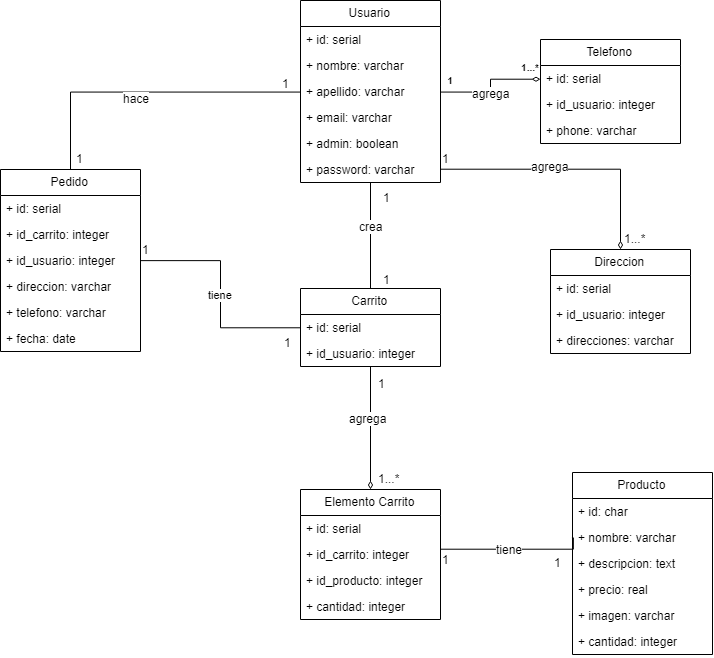

The diagram above was exported from draw.io. Its source (the exported page's mxGraphModel, read from the mxfile embedded in the PNG):
<mxGraphModel dx="1240" dy="576" grid="1" gridSize="10" guides="1" tooltips="1" connect="1" arrows="1" fold="1" page="1" pageScale="1" pageWidth="827" pageHeight="1169" math="0" shadow="0">
  <root>
    <mxCell id="0" />
    <mxCell id="1" parent="0" />
    <mxCell id="dPOtk9CcEWxT2wtCTLST-13" value="Producto" style="swimlane;fontStyle=0;childLayout=stackLayout;horizontal=1;startSize=26;fillColor=none;horizontalStack=0;resizeParent=1;resizeParentMax=0;resizeLast=0;collapsible=1;marginBottom=0;" parent="1" vertex="1">
      <mxGeometry x="662" y="493" width="140" height="182" as="geometry">
        <mxRectangle x="120" y="21" width="90" height="26" as="alternateBounds" />
      </mxGeometry>
    </mxCell>
    <mxCell id="dPOtk9CcEWxT2wtCTLST-14" value="+ id: char" style="text;strokeColor=none;fillColor=none;align=left;verticalAlign=top;spacingLeft=4;spacingRight=4;overflow=hidden;rotatable=0;points=[[0,0.5],[1,0.5]];portConstraint=eastwest;" parent="dPOtk9CcEWxT2wtCTLST-13" vertex="1">
      <mxGeometry y="26" width="140" height="26" as="geometry" />
    </mxCell>
    <mxCell id="dPOtk9CcEWxT2wtCTLST-15" value="+ nombre: varchar" style="text;strokeColor=none;fillColor=none;align=left;verticalAlign=top;spacingLeft=4;spacingRight=4;overflow=hidden;rotatable=0;points=[[0,0.5],[1,0.5]];portConstraint=eastwest;" parent="dPOtk9CcEWxT2wtCTLST-13" vertex="1">
      <mxGeometry y="52" width="140" height="26" as="geometry" />
    </mxCell>
    <mxCell id="dPOtk9CcEWxT2wtCTLST-16" value="+ descripcion: text" style="text;strokeColor=none;fillColor=none;align=left;verticalAlign=top;spacingLeft=4;spacingRight=4;overflow=hidden;rotatable=0;points=[[0,0.5],[1,0.5]];portConstraint=eastwest;" parent="dPOtk9CcEWxT2wtCTLST-13" vertex="1">
      <mxGeometry y="78" width="140" height="26" as="geometry" />
    </mxCell>
    <mxCell id="dPOtk9CcEWxT2wtCTLST-17" value="+ precio: real" style="text;strokeColor=none;fillColor=none;align=left;verticalAlign=top;spacingLeft=4;spacingRight=4;overflow=hidden;rotatable=0;points=[[0,0.5],[1,0.5]];portConstraint=eastwest;" parent="dPOtk9CcEWxT2wtCTLST-13" vertex="1">
      <mxGeometry y="104" width="140" height="26" as="geometry" />
    </mxCell>
    <mxCell id="dPOtk9CcEWxT2wtCTLST-18" value="+ imagen: varchar" style="text;strokeColor=none;fillColor=none;align=left;verticalAlign=top;spacingLeft=4;spacingRight=4;overflow=hidden;rotatable=0;points=[[0,0.5],[1,0.5]];portConstraint=eastwest;" parent="dPOtk9CcEWxT2wtCTLST-13" vertex="1">
      <mxGeometry y="130" width="140" height="26" as="geometry" />
    </mxCell>
    <mxCell id="dPOtk9CcEWxT2wtCTLST-19" value="+ cantidad: integer" style="text;strokeColor=none;fillColor=none;align=left;verticalAlign=top;spacingLeft=4;spacingRight=4;overflow=hidden;rotatable=0;points=[[0,0.5],[1,0.5]];portConstraint=eastwest;" parent="dPOtk9CcEWxT2wtCTLST-13" vertex="1">
      <mxGeometry y="156" width="140" height="26" as="geometry" />
    </mxCell>
    <mxCell id="dPOtk9CcEWxT2wtCTLST-79" style="edgeStyle=orthogonalEdgeStyle;rounded=0;orthogonalLoop=1;jettySize=auto;html=1;startArrow=none;startFill=0;endArrow=none;endFill=0;fontSize=12;" parent="1" source="dPOtk9CcEWxT2wtCTLST-23" target="dPOtk9CcEWxT2wtCTLST-46" edge="1">
      <mxGeometry relative="1" as="geometry" />
    </mxCell>
    <mxCell id="dPOtk9CcEWxT2wtCTLST-80" value="crea" style="text;html=1;resizable=0;points=[];align=center;verticalAlign=middle;labelBackgroundColor=#ffffff;fontSize=12;" parent="dPOtk9CcEWxT2wtCTLST-79" vertex="1" connectable="0">
      <mxGeometry x="-0.1887" relative="1" as="geometry">
        <mxPoint as="offset" />
      </mxGeometry>
    </mxCell>
    <mxCell id="dPOtk9CcEWxT2wtCTLST-23" value="Usuario" style="swimlane;fontStyle=0;childLayout=stackLayout;horizontal=1;startSize=26;fillColor=none;horizontalStack=0;resizeParent=1;resizeParentMax=0;resizeLast=0;collapsible=1;marginBottom=0;" parent="1" vertex="1">
      <mxGeometry x="390" y="21" width="140" height="182" as="geometry" />
    </mxCell>
    <mxCell id="dPOtk9CcEWxT2wtCTLST-24" value="+ id: serial" style="text;strokeColor=none;fillColor=none;align=left;verticalAlign=top;spacingLeft=4;spacingRight=4;overflow=hidden;rotatable=0;points=[[0,0.5],[1,0.5]];portConstraint=eastwest;" parent="dPOtk9CcEWxT2wtCTLST-23" vertex="1">
      <mxGeometry y="26" width="140" height="26" as="geometry" />
    </mxCell>
    <mxCell id="dPOtk9CcEWxT2wtCTLST-25" value="+ nombre: varchar" style="text;strokeColor=none;fillColor=none;align=left;verticalAlign=top;spacingLeft=4;spacingRight=4;overflow=hidden;rotatable=0;points=[[0,0.5],[1,0.5]];portConstraint=eastwest;" parent="dPOtk9CcEWxT2wtCTLST-23" vertex="1">
      <mxGeometry y="52" width="140" height="26" as="geometry" />
    </mxCell>
    <mxCell id="dPOtk9CcEWxT2wtCTLST-28" value="+ apellido: varchar" style="text;strokeColor=none;fillColor=none;align=left;verticalAlign=top;spacingLeft=4;spacingRight=4;overflow=hidden;rotatable=0;points=[[0,0.5],[1,0.5]];portConstraint=eastwest;" parent="dPOtk9CcEWxT2wtCTLST-23" vertex="1">
      <mxGeometry y="78" width="140" height="26" as="geometry" />
    </mxCell>
    <mxCell id="dPOtk9CcEWxT2wtCTLST-26" value="+ email: varchar" style="text;strokeColor=none;fillColor=none;align=left;verticalAlign=top;spacingLeft=4;spacingRight=4;overflow=hidden;rotatable=0;points=[[0,0.5],[1,0.5]];portConstraint=eastwest;" parent="dPOtk9CcEWxT2wtCTLST-23" vertex="1">
      <mxGeometry y="104" width="140" height="26" as="geometry" />
    </mxCell>
    <mxCell id="dPOtk9CcEWxT2wtCTLST-29" value="+ admin: boolean" style="text;strokeColor=none;fillColor=none;align=left;verticalAlign=top;spacingLeft=4;spacingRight=4;overflow=hidden;rotatable=0;points=[[0,0.5],[1,0.5]];portConstraint=eastwest;" parent="dPOtk9CcEWxT2wtCTLST-23" vertex="1">
      <mxGeometry y="130" width="140" height="26" as="geometry" />
    </mxCell>
    <mxCell id="dPOtk9CcEWxT2wtCTLST-27" value="+ password: varchar" style="text;strokeColor=none;fillColor=none;align=left;verticalAlign=top;spacingLeft=4;spacingRight=4;overflow=hidden;rotatable=0;points=[[0,0.5],[1,0.5]];portConstraint=eastwest;" parent="dPOtk9CcEWxT2wtCTLST-23" vertex="1">
      <mxGeometry y="156" width="140" height="26" as="geometry" />
    </mxCell>
    <mxCell id="dPOtk9CcEWxT2wtCTLST-30" value="Telefono" style="swimlane;fontStyle=0;childLayout=stackLayout;horizontal=1;startSize=26;fillColor=none;horizontalStack=0;resizeParent=1;resizeParentMax=0;resizeLast=0;collapsible=1;marginBottom=0;" parent="1" vertex="1">
      <mxGeometry x="630" y="60" width="140" height="104" as="geometry" />
    </mxCell>
    <mxCell id="dPOtk9CcEWxT2wtCTLST-31" value="+ id: serial" style="text;strokeColor=none;fillColor=none;align=left;verticalAlign=top;spacingLeft=4;spacingRight=4;overflow=hidden;rotatable=0;points=[[0,0.5],[1,0.5]];portConstraint=eastwest;" parent="dPOtk9CcEWxT2wtCTLST-30" vertex="1">
      <mxGeometry y="26" width="140" height="26" as="geometry" />
    </mxCell>
    <mxCell id="dPOtk9CcEWxT2wtCTLST-32" value="+ id_usuario: integer" style="text;strokeColor=none;fillColor=none;align=left;verticalAlign=top;spacingLeft=4;spacingRight=4;overflow=hidden;rotatable=0;points=[[0,0.5],[1,0.5]];portConstraint=eastwest;" parent="dPOtk9CcEWxT2wtCTLST-30" vertex="1">
      <mxGeometry y="52" width="140" height="26" as="geometry" />
    </mxCell>
    <mxCell id="dPOtk9CcEWxT2wtCTLST-33" value="+ phone: varchar" style="text;strokeColor=none;fillColor=none;align=left;verticalAlign=top;spacingLeft=4;spacingRight=4;overflow=hidden;rotatable=0;points=[[0,0.5],[1,0.5]];portConstraint=eastwest;" parent="dPOtk9CcEWxT2wtCTLST-30" vertex="1">
      <mxGeometry y="78" width="140" height="26" as="geometry" />
    </mxCell>
    <mxCell id="dPOtk9CcEWxT2wtCTLST-34" value="Direccion" style="swimlane;fontStyle=0;childLayout=stackLayout;horizontal=1;startSize=26;fillColor=none;horizontalStack=0;resizeParent=1;resizeParentMax=0;resizeLast=0;collapsible=1;marginBottom=0;" parent="1" vertex="1">
      <mxGeometry x="640" y="270" width="140" height="104" as="geometry" />
    </mxCell>
    <mxCell id="dPOtk9CcEWxT2wtCTLST-35" value="+ id: serial" style="text;strokeColor=none;fillColor=none;align=left;verticalAlign=top;spacingLeft=4;spacingRight=4;overflow=hidden;rotatable=0;points=[[0,0.5],[1,0.5]];portConstraint=eastwest;" parent="dPOtk9CcEWxT2wtCTLST-34" vertex="1">
      <mxGeometry y="26" width="140" height="26" as="geometry" />
    </mxCell>
    <mxCell id="dPOtk9CcEWxT2wtCTLST-36" value="+ id_usuario: integer" style="text;strokeColor=none;fillColor=none;align=left;verticalAlign=top;spacingLeft=4;spacingRight=4;overflow=hidden;rotatable=0;points=[[0,0.5],[1,0.5]];portConstraint=eastwest;" parent="dPOtk9CcEWxT2wtCTLST-34" vertex="1">
      <mxGeometry y="52" width="140" height="26" as="geometry" />
    </mxCell>
    <mxCell id="dPOtk9CcEWxT2wtCTLST-37" value="+ direcciones: varchar" style="text;strokeColor=none;fillColor=none;align=left;verticalAlign=top;spacingLeft=4;spacingRight=4;overflow=hidden;rotatable=0;points=[[0,0.5],[1,0.5]];portConstraint=eastwest;" parent="dPOtk9CcEWxT2wtCTLST-34" vertex="1">
      <mxGeometry y="78" width="140" height="26" as="geometry" />
    </mxCell>
    <mxCell id="MlDaPvuU7M8EWQaQ9-Eq-1" style="edgeStyle=orthogonalEdgeStyle;rounded=0;orthogonalLoop=1;jettySize=auto;html=1;endArrow=diamondThin;endFill=0;" edge="1" parent="1" source="dPOtk9CcEWxT2wtCTLST-46" target="dPOtk9CcEWxT2wtCTLST-50">
      <mxGeometry relative="1" as="geometry" />
    </mxCell>
    <mxCell id="MlDaPvuU7M8EWQaQ9-Eq-3" value="agrega" style="text;html=1;resizable=0;points=[];align=center;verticalAlign=middle;labelBackgroundColor=#ffffff;" vertex="1" connectable="0" parent="MlDaPvuU7M8EWQaQ9-Eq-1">
      <mxGeometry x="-0.156" y="-3" relative="1" as="geometry">
        <mxPoint as="offset" />
      </mxGeometry>
    </mxCell>
    <mxCell id="dPOtk9CcEWxT2wtCTLST-46" value="Carrito" style="swimlane;fontStyle=0;childLayout=stackLayout;horizontal=1;startSize=26;fillColor=none;horizontalStack=0;resizeParent=1;resizeParentMax=0;resizeLast=0;collapsible=1;marginBottom=0;" parent="1" vertex="1">
      <mxGeometry x="390" y="309" width="140" height="78" as="geometry" />
    </mxCell>
    <mxCell id="dPOtk9CcEWxT2wtCTLST-47" value="+ id: serial" style="text;strokeColor=none;fillColor=none;align=left;verticalAlign=top;spacingLeft=4;spacingRight=4;overflow=hidden;rotatable=0;points=[[0,0.5],[1,0.5]];portConstraint=eastwest;" parent="dPOtk9CcEWxT2wtCTLST-46" vertex="1">
      <mxGeometry y="26" width="140" height="26" as="geometry" />
    </mxCell>
    <mxCell id="dPOtk9CcEWxT2wtCTLST-48" value="+ id_usuario: integer" style="text;strokeColor=none;fillColor=none;align=left;verticalAlign=top;spacingLeft=4;spacingRight=4;overflow=hidden;rotatable=0;points=[[0,0.5],[1,0.5]];portConstraint=eastwest;" parent="dPOtk9CcEWxT2wtCTLST-46" vertex="1">
      <mxGeometry y="52" width="140" height="26" as="geometry" />
    </mxCell>
    <mxCell id="MlDaPvuU7M8EWQaQ9-Eq-7" style="edgeStyle=orthogonalEdgeStyle;rounded=0;orthogonalLoop=1;jettySize=auto;html=1;endArrow=none;endFill=0;entryX=0;entryY=0.5;entryDx=0;entryDy=0;" edge="1" parent="1" source="dPOtk9CcEWxT2wtCTLST-50" target="dPOtk9CcEWxT2wtCTLST-15">
      <mxGeometry relative="1" as="geometry">
        <mxPoint x="180" y="830" as="targetPoint" />
        <Array as="points">
          <mxPoint x="663" y="570" />
        </Array>
      </mxGeometry>
    </mxCell>
    <mxCell id="MlDaPvuU7M8EWQaQ9-Eq-22" value="tiene" style="text;html=1;resizable=0;points=[];align=center;verticalAlign=middle;labelBackgroundColor=#ffffff;" vertex="1" connectable="0" parent="MlDaPvuU7M8EWQaQ9-Eq-7">
      <mxGeometry x="-0.0591" relative="1" as="geometry">
        <mxPoint as="offset" />
      </mxGeometry>
    </mxCell>
    <mxCell id="dPOtk9CcEWxT2wtCTLST-50" value="Elemento Carrito" style="swimlane;fontStyle=0;childLayout=stackLayout;horizontal=1;startSize=26;fillColor=none;horizontalStack=0;resizeParent=1;resizeParentMax=0;resizeLast=0;collapsible=1;marginBottom=0;" parent="1" vertex="1">
      <mxGeometry x="390" y="510" width="140" height="130" as="geometry" />
    </mxCell>
    <mxCell id="dPOtk9CcEWxT2wtCTLST-51" value="+ id: serial" style="text;strokeColor=none;fillColor=none;align=left;verticalAlign=top;spacingLeft=4;spacingRight=4;overflow=hidden;rotatable=0;points=[[0,0.5],[1,0.5]];portConstraint=eastwest;" parent="dPOtk9CcEWxT2wtCTLST-50" vertex="1">
      <mxGeometry y="26" width="140" height="26" as="geometry" />
    </mxCell>
    <mxCell id="dPOtk9CcEWxT2wtCTLST-52" value="+ id_carrito: integer" style="text;strokeColor=none;fillColor=none;align=left;verticalAlign=top;spacingLeft=4;spacingRight=4;overflow=hidden;rotatable=0;points=[[0,0.5],[1,0.5]];portConstraint=eastwest;" parent="dPOtk9CcEWxT2wtCTLST-50" vertex="1">
      <mxGeometry y="52" width="140" height="26" as="geometry" />
    </mxCell>
    <mxCell id="dPOtk9CcEWxT2wtCTLST-53" value="+ id_producto: integer" style="text;strokeColor=none;fillColor=none;align=left;verticalAlign=top;spacingLeft=4;spacingRight=4;overflow=hidden;rotatable=0;points=[[0,0.5],[1,0.5]];portConstraint=eastwest;" parent="dPOtk9CcEWxT2wtCTLST-50" vertex="1">
      <mxGeometry y="78" width="140" height="26" as="geometry" />
    </mxCell>
    <mxCell id="dPOtk9CcEWxT2wtCTLST-54" value="+ cantidad: integer" style="text;strokeColor=none;fillColor=none;align=left;verticalAlign=top;spacingLeft=4;spacingRight=4;overflow=hidden;rotatable=0;points=[[0,0.5],[1,0.5]];portConstraint=eastwest;" parent="dPOtk9CcEWxT2wtCTLST-50" vertex="1">
      <mxGeometry y="104" width="140" height="26" as="geometry" />
    </mxCell>
    <mxCell id="MlDaPvuU7M8EWQaQ9-Eq-15" style="edgeStyle=orthogonalEdgeStyle;rounded=0;orthogonalLoop=1;jettySize=auto;html=1;entryX=0;entryY=0.5;entryDx=0;entryDy=0;endArrow=none;endFill=0;" edge="1" parent="1" source="dPOtk9CcEWxT2wtCTLST-55" target="dPOtk9CcEWxT2wtCTLST-28">
      <mxGeometry relative="1" as="geometry" />
    </mxCell>
    <mxCell id="MlDaPvuU7M8EWQaQ9-Eq-16" value="hace" style="text;html=1;resizable=0;points=[];align=center;verticalAlign=middle;labelBackgroundColor=#ffffff;" vertex="1" connectable="0" parent="MlDaPvuU7M8EWQaQ9-Eq-15">
      <mxGeometry x="-0.0699" y="-6" relative="1" as="geometry">
        <mxPoint as="offset" />
      </mxGeometry>
    </mxCell>
    <mxCell id="dPOtk9CcEWxT2wtCTLST-55" value="Pedido" style="swimlane;fontStyle=0;childLayout=stackLayout;horizontal=1;startSize=26;fillColor=none;horizontalStack=0;resizeParent=1;resizeParentMax=0;resizeLast=0;collapsible=1;marginBottom=0;" parent="1" vertex="1">
      <mxGeometry x="90" y="190" width="140" height="182" as="geometry" />
    </mxCell>
    <mxCell id="dPOtk9CcEWxT2wtCTLST-56" value="+ id: serial" style="text;strokeColor=none;fillColor=none;align=left;verticalAlign=top;spacingLeft=4;spacingRight=4;overflow=hidden;rotatable=0;points=[[0,0.5],[1,0.5]];portConstraint=eastwest;" parent="dPOtk9CcEWxT2wtCTLST-55" vertex="1">
      <mxGeometry y="26" width="140" height="26" as="geometry" />
    </mxCell>
    <mxCell id="dPOtk9CcEWxT2wtCTLST-57" value="+ id_carrito: integer" style="text;strokeColor=none;fillColor=none;align=left;verticalAlign=top;spacingLeft=4;spacingRight=4;overflow=hidden;rotatable=0;points=[[0,0.5],[1,0.5]];portConstraint=eastwest;" parent="dPOtk9CcEWxT2wtCTLST-55" vertex="1">
      <mxGeometry y="52" width="140" height="26" as="geometry" />
    </mxCell>
    <mxCell id="dPOtk9CcEWxT2wtCTLST-58" value="+ id_usuario: integer" style="text;strokeColor=none;fillColor=none;align=left;verticalAlign=top;spacingLeft=4;spacingRight=4;overflow=hidden;rotatable=0;points=[[0,0.5],[1,0.5]];portConstraint=eastwest;" parent="dPOtk9CcEWxT2wtCTLST-55" vertex="1">
      <mxGeometry y="78" width="140" height="26" as="geometry" />
    </mxCell>
    <mxCell id="dPOtk9CcEWxT2wtCTLST-59" value="+ direccion: varchar" style="text;strokeColor=none;fillColor=none;align=left;verticalAlign=top;spacingLeft=4;spacingRight=4;overflow=hidden;rotatable=0;points=[[0,0.5],[1,0.5]];portConstraint=eastwest;" parent="dPOtk9CcEWxT2wtCTLST-55" vertex="1">
      <mxGeometry y="104" width="140" height="26" as="geometry" />
    </mxCell>
    <mxCell id="dPOtk9CcEWxT2wtCTLST-60" value="+ telefono: varchar" style="text;strokeColor=none;fillColor=none;align=left;verticalAlign=top;spacingLeft=4;spacingRight=4;overflow=hidden;rotatable=0;points=[[0,0.5],[1,0.5]];portConstraint=eastwest;" parent="dPOtk9CcEWxT2wtCTLST-55" vertex="1">
      <mxGeometry y="130" width="140" height="26" as="geometry" />
    </mxCell>
    <mxCell id="dPOtk9CcEWxT2wtCTLST-61" value="+ fecha: date" style="text;strokeColor=none;fillColor=none;align=left;verticalAlign=top;spacingLeft=4;spacingRight=4;overflow=hidden;rotatable=0;points=[[0,0.5],[1,0.5]];portConstraint=eastwest;" parent="dPOtk9CcEWxT2wtCTLST-55" vertex="1">
      <mxGeometry y="156" width="140" height="26" as="geometry" />
    </mxCell>
    <mxCell id="dPOtk9CcEWxT2wtCTLST-64" style="edgeStyle=orthogonalEdgeStyle;rounded=0;orthogonalLoop=1;jettySize=auto;html=1;entryX=0;entryY=0.5;entryDx=0;entryDy=0;startArrow=none;startFill=0;endArrow=diamondThin;endFill=0;" parent="1" source="dPOtk9CcEWxT2wtCTLST-28" target="dPOtk9CcEWxT2wtCTLST-31" edge="1">
      <mxGeometry relative="1" as="geometry" />
    </mxCell>
    <mxCell id="dPOtk9CcEWxT2wtCTLST-65" value="agrega" style="text;html=1;resizable=0;points=[];align=center;verticalAlign=middle;labelBackgroundColor=#ffffff;" parent="dPOtk9CcEWxT2wtCTLST-64" vertex="1" connectable="0">
      <mxGeometry x="-0.3173" y="-4" relative="1" as="geometry">
        <mxPoint x="11" y="-3.5" as="offset" />
      </mxGeometry>
    </mxCell>
    <mxCell id="dPOtk9CcEWxT2wtCTLST-68" value="1...*" style="text;align=center;fontStyle=1;verticalAlign=middle;spacingLeft=3;spacingRight=3;strokeColor=none;rotatable=0;points=[[0,0.5],[1,0.5]];portConstraint=eastwest;fontSize=10;" parent="1" vertex="1">
      <mxGeometry x="600" y="76" width="40" height="26" as="geometry" />
    </mxCell>
    <mxCell id="dPOtk9CcEWxT2wtCTLST-70" value="1" style="text;align=center;fontStyle=1;verticalAlign=middle;spacingLeft=3;spacingRight=3;strokeColor=none;rotatable=0;points=[[0,0.5],[1,0.5]];portConstraint=eastwest;fontSize=10;" parent="1" vertex="1">
      <mxGeometry x="520" y="89" width="40" height="26" as="geometry" />
    </mxCell>
    <mxCell id="dPOtk9CcEWxT2wtCTLST-73" style="edgeStyle=orthogonalEdgeStyle;rounded=0;orthogonalLoop=1;jettySize=auto;html=1;startArrow=none;startFill=0;endArrow=diamondThin;endFill=0;fontSize=10;" parent="1" source="dPOtk9CcEWxT2wtCTLST-27" target="dPOtk9CcEWxT2wtCTLST-34" edge="1">
      <mxGeometry relative="1" as="geometry" />
    </mxCell>
    <mxCell id="dPOtk9CcEWxT2wtCTLST-74" value="agrega" style="text;html=1;resizable=0;points=[];align=center;verticalAlign=middle;labelBackgroundColor=#ffffff;fontSize=12;" parent="dPOtk9CcEWxT2wtCTLST-73" vertex="1" connectable="0">
      <mxGeometry x="-0.1615" y="3" relative="1" as="geometry">
        <mxPoint as="offset" />
      </mxGeometry>
    </mxCell>
    <mxCell id="dPOtk9CcEWxT2wtCTLST-75" value="1...*" style="text;html=1;resizable=0;points=[];autosize=1;align=left;verticalAlign=top;spacingTop=-4;fontSize=12;" parent="1" vertex="1">
      <mxGeometry x="712" y="250" width="40" height="20" as="geometry" />
    </mxCell>
    <mxCell id="dPOtk9CcEWxT2wtCTLST-78" value="1" style="text;html=1;resizable=0;points=[];autosize=1;align=left;verticalAlign=top;spacingTop=-4;fontSize=12;" parent="1" vertex="1">
      <mxGeometry x="530" y="170" width="20" height="20" as="geometry" />
    </mxCell>
    <mxCell id="dPOtk9CcEWxT2wtCTLST-81" value="1" style="text;html=1;resizable=0;points=[];autosize=1;align=left;verticalAlign=top;spacingTop=-4;fontSize=12;" parent="1" vertex="1">
      <mxGeometry x="471" y="209" width="20" height="20" as="geometry" />
    </mxCell>
    <mxCell id="dPOtk9CcEWxT2wtCTLST-84" value="1" style="text;html=1;resizable=0;points=[];autosize=1;align=left;verticalAlign=top;spacingTop=-4;fontSize=12;" parent="1" vertex="1">
      <mxGeometry x="471" y="291" width="20" height="20" as="geometry" />
    </mxCell>
    <mxCell id="MlDaPvuU7M8EWQaQ9-Eq-5" value="1" style="text;html=1;resizable=0;points=[];autosize=1;align=left;verticalAlign=top;spacingTop=-4;" vertex="1" parent="1">
      <mxGeometry x="466" y="395" width="20" height="20" as="geometry" />
    </mxCell>
    <mxCell id="MlDaPvuU7M8EWQaQ9-Eq-6" value="1...*" style="text;html=1;resizable=0;points=[];autosize=1;align=left;verticalAlign=top;spacingTop=-4;" vertex="1" parent="1">
      <mxGeometry x="466" y="490" width="40" height="20" as="geometry" />
    </mxCell>
    <mxCell id="MlDaPvuU7M8EWQaQ9-Eq-11" value="1" style="text;html=1;resizable=0;points=[];autosize=1;align=left;verticalAlign=top;spacingTop=-4;" vertex="1" parent="1">
      <mxGeometry x="642" y="574" width="20" height="20" as="geometry" />
    </mxCell>
    <mxCell id="MlDaPvuU7M8EWQaQ9-Eq-12" value="1" style="text;html=1;resizable=0;points=[];autosize=1;align=left;verticalAlign=top;spacingTop=-4;" vertex="1" parent="1">
      <mxGeometry x="530" y="571" width="20" height="20" as="geometry" />
    </mxCell>
    <mxCell id="MlDaPvuU7M8EWQaQ9-Eq-17" value="1" style="text;html=1;resizable=0;points=[];autosize=1;align=left;verticalAlign=top;spacingTop=-4;" vertex="1" parent="1">
      <mxGeometry x="370" y="95" width="20" height="20" as="geometry" />
    </mxCell>
    <mxCell id="MlDaPvuU7M8EWQaQ9-Eq-18" value="1" style="text;html=1;resizable=0;points=[];autosize=1;align=left;verticalAlign=top;spacingTop=-4;" vertex="1" parent="1">
      <mxGeometry x="164" y="170" width="20" height="20" as="geometry" />
    </mxCell>
    <mxCell id="MlDaPvuU7M8EWQaQ9-Eq-19" value="tiene" style="edgeStyle=orthogonalEdgeStyle;rounded=0;orthogonalLoop=1;jettySize=auto;html=1;endArrow=none;endFill=0;" edge="1" parent="1" source="dPOtk9CcEWxT2wtCTLST-58" target="dPOtk9CcEWxT2wtCTLST-47">
      <mxGeometry relative="1" as="geometry" />
    </mxCell>
    <mxCell id="MlDaPvuU7M8EWQaQ9-Eq-20" value="1" style="text;html=1;resizable=0;points=[];autosize=1;align=left;verticalAlign=top;spacingTop=-4;" vertex="1" parent="1">
      <mxGeometry x="230" y="261" width="20" height="20" as="geometry" />
    </mxCell>
    <mxCell id="MlDaPvuU7M8EWQaQ9-Eq-21" value="1" style="text;html=1;resizable=0;points=[];autosize=1;align=left;verticalAlign=top;spacingTop=-4;" vertex="1" parent="1">
      <mxGeometry x="372" y="354" width="20" height="20" as="geometry" />
    </mxCell>
  </root>
</mxGraphModel>